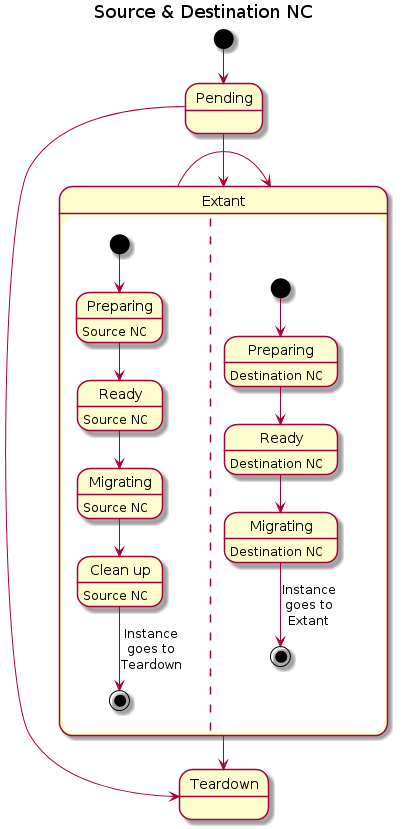

The diagram above was rendered by PlantUML. Its source (embedded in the PNG):
@startuml
  title Source & Destination NC
  left to right direction 
  [*] -> Pending
  Pending -> Extant
  Pending -> Teardown
  Extant -> Teardown
  Extant -> Extant
  state Extant {
    state "Preparing" as PreparingSource 
    PreparingSource : Source NC
    state "Migrating" as MigratingSource 
    MigratingSource : Source NC
    state "Ready" as ReadySource 
    ReadySource : Source NC
    state "Clean up" as Cleanup
    Cleanup : Source NC
    [*] -down-> PreparingSource
    PreparingSource -down-> ReadySource
    ReadySource -down-> MigratingSource
    MigratingSource -down-> Cleanup
    Cleanup -down-> [*] : Instance\ngoes to\nTeardown
    --
    state "Preparing" as PreparingDest
    PreparingDest : Destination NC
    state "Migrating" as MigratingDest
    MigratingDest : Destination NC
    state "Ready" as ReadyDest
    ReadyDest : Destination NC
    [*] -down-> PreparingDest
    PreparingDest -down-> ReadyDest
    ReadyDest -down-> MigratingDest
    MigratingDest -down-> [*] : Instance\ngoes to\nExtant
  }
@enduml